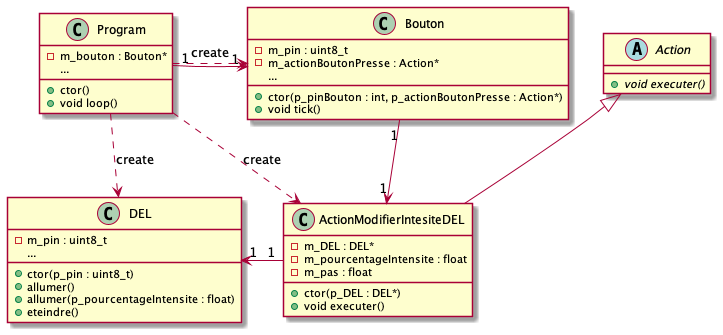

The diagram above was rendered by PlantUML. Its source (embedded in the PNG):
@startuml dc_Bouton
skinparam maxMessageSize 50

class Program {
    - m_bouton : Bouton*
    ...
    + ctor()
    + void loop()
}

class Bouton {
    - m_pin : uint8_t
    - m_actionBoutonPresse : Action*
    ...
    + ctor(p_pinBouton : int, p_actionBoutonPresse : Action*)
    + void tick()
}

abstract class Action {
    + void executer() {abstract}
}

class ActionModifierIntesiteDEL {
    - m_DEL : DEL*
    - m_pourcentageIntensite : float
    - m_pas : float
    + ctor(p_DEL : DEL*)
    + void executer()
}

Action <|-- ActionModifierIntesiteDEL

class DEL {
    - m_pin : uint8_t
    ...
    + ctor(p_pin : uint8_t)
    + allumer()
    + allumer(p_pourcentageIntensite : float)
    + eteindre()
}

DEL "1" <-right- "1" ActionModifierIntesiteDEL
Bouton "1" <-left- "1" Program
ActionModifierIntesiteDEL "1" <-left- "1" Bouton
Program ..> DEL : create
Program ..> Bouton : create
Program ..> ActionModifierIntesiteDEL : create

@enduml